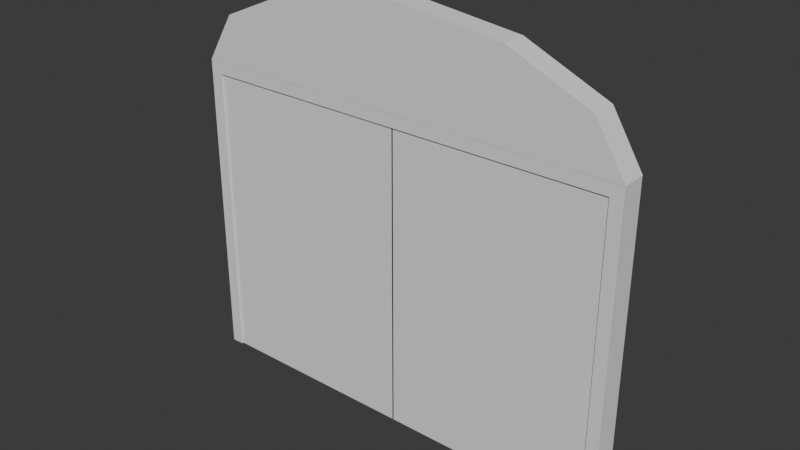 # Source: Door.blend  (saved by Blender 4.5.90; exported with 4.5.12 LTS)
import bpy
from mathutils import Matrix  # noqa: F401  (used for matrix-valued properties, if any)

bpy.ops.wm.read_factory_settings(use_empty=True)
scene = bpy.context.scene
scene.name = 'Scene'

# ---- collections
col_collection = bpy.data.collections.new('Collection'); scene.collection.children.link(col_collection)

# ---- world
world_world = bpy.data.worlds.new('World'); scene.world = world_world
world_world.use_nodes = True; world_world.node_tree.nodes.clear()
_N = world_world.node_tree.nodes; _L = world_world.node_tree.links
n0 = _N.new('ShaderNodeOutputWorld'); n0.name = 'World Output'; n0.location = (200, 100)
n1 = _N.new('ShaderNodeBackground'); n1.name = 'Background'; n1.location = (-200, 100)
n1.inputs[0].default_value = (0.05088, 0.05088, 0.05088, 1.0)
_L.new(n1.outputs[0], n0.inputs[0])
n0.is_active_output = True
world_world.color = (0.05088, 0.05088, 0.05088)
world_world.sun_shadow_jitter_overblur = 0.0

# ---- meshes
me_cube_002 = bpy.data.meshes.new('Cube.002')
me_cube_002.from_pydata([(-0.00656, -0.1023, 0.002168), (-0.00656, -0.1023, 2.957), (-0.00656, 0.1023, 0.002168), (-0.00656, 0.1023, 2.957), (2.048, -0.1023, 0.002168), (2.048, -0.1023, 2.957), (2.048, 0.1023, 0.002168), (2.048, 0.1023, 2.957)], [], [(0, 1, 3, 2), (2, 3, 7, 6), (6, 7, 5, 4), (4, 5, 1, 0), (2, 6, 4, 0), (7, 3, 1, 5)])
_uv = me_cube_002.uv_layers.new(name='UVMap')
_uv.uv.foreach_set('vector', [0.375, 0.0, 0.625, 0.0, 0.625, 0.25, 0.375, 0.25, 0.375, 0.25, 0.625, 0.25, 0.625, 0.5, 0.375, 0.5, 0.375, 0.5, 0.625, 0.5, 0.625, 0.75, 0.375, 0.75, 0.375, 0.75, 0.625, 0.75, 0.625, 1.0, 0.375, 1.0, 0.125, 0.5, 0.375, 0.5, 0.375, 0.75, 0.125, 0.75, 0.625, 0.5, 0.875, 0.5, 0.875, 0.75, 0.625, 0.75])
me_cube_002.update()
me_cylinder = bpy.data.meshes.new('Cylinder')
me_cylinder.from_pydata([(0.0008814, 0.121, 4.03), (0.0008814, -0.1228, 4.03), (1.085, 0.121, 3.902), (1.085, -0.1228, 3.902), (1.879, 0.121, 3.554), (1.879, -0.1228, 3.554), (2.17, 0.121, 3.079), (2.17, -0.1228, 3.079), (-2.168, 0.121, 3.079), (-2.168, -0.1228, 3.079), (-1.878, 0.121, 3.554), (-1.878, -0.1228, 3.554), (-1.084, 0.121, 3.902), (-1.084, -0.1228, 3.902)], [], [(0, 1, 3, 2), (2, 3, 5, 4), (4, 5, 7, 6), (8, 9, 11, 10), (10, 11, 13, 12), (12, 13, 1, 0), (3, 1, 13, 11, 9, 7, 5), (0, 2, 4, 6, 8, 10, 12), (6, 7, 9, 8)])
_uv = me_cylinder.uv_layers.new(name='UVMap')
_uv.uv.foreach_set('vector', [1.0, 0.5, 1.0, 1.0, 0.9167, 1.0, 0.9167, 0.5, 0.9167, 0.5, 0.9167, 1.0, 0.8333, 1.0, 0.8333, 0.5, 0.8333, 0.5, 0.8333, 1.0, 0.75, 1.0, 0.75, 0.5, 0.25, 0.5, 0.25, 1.0, 0.1667, 1.0, 0.1667, 0.5, 0.1667, 0.5, 0.1667, 1.0, 0.08333, 1.0, 0.08333, 0.5, 0.08333, 0.5, 0.08333, 1.0, 7.451e-08, 1.0, 7.451e-08, 0.5, 0.37, 0.4578, 0.25, 0.49, 0.13, 0.4578, 0.04215, 0.37, 0.01, 0.25, 0.49, 0.25, 0.4578, 0.37, 0.75, 0.49, 0.87, 0.4578, 0.9578, 0.37, 0.99, 0.25, 0.51, 0.25, 0.5422, 0.37, 0.63, 0.4578, 0.75, 0.5, 0.49, 0.25, 0.25, 1.0, 0.51, 0.25])
me_cylinder.update()
me_cube_003 = bpy.data.meshes.new('Cube.003')
me_cube_003.from_pydata([(2.168, -0.1207, 0.002168), (2.168, -0.1207, 3.077), (2.168, 0.1207, 0.002168), (2.168, 0.1207, 3.077), (2.048, -0.1207, 0.002168), (2.048, -0.1207, 3.077), (2.048, 0.1207, 0.002168), (2.048, 0.1207, 3.077), (2.168, -0.1207, 2.958), (2.168, 0.1207, 2.958), (2.048, 0.1207, 2.958), (2.048, -0.1207, 2.958), (-2.168, 0.1207, 3.077), (-2.168, -0.1207, 3.077), (-2.168, 0.1207, 2.958), (-2.168, -0.1207, 2.958), (-2.048, 0.1207, 3.077), (-2.048, 0.1207, 2.958), (-2.048, -0.1207, 3.077), (-2.048, -0.1207, 2.958), (-2.168, 0.1207, 0.002701), (-2.168, -0.1207, 0.002701), (-2.048, 0.1207, 0.002701), (-2.048, -0.1207, 0.002701)], [], [(8, 1, 3, 9), (9, 3, 7, 10), (17, 16, 12, 14), (11, 5, 1, 8), (2, 6, 4, 0), (7, 3, 1, 5), (4, 11, 8, 0), (6, 10, 11, 4), (2, 9, 10, 6), (0, 8, 9, 2), (14, 12, 13, 15), (16, 18, 13, 12), (14, 15, 21, 20), (18, 19, 15, 13), (5, 11, 19, 18), (11, 10, 17, 19), (7, 5, 18, 16), (10, 7, 16, 17), (23, 22, 20, 21), (19, 17, 22, 23), (15, 19, 23, 21), (17, 14, 20, 22)])
_uv = me_cube_003.uv_layers.new(name='UVMap')
_uv.uv.foreach_set('vector', [0.6152, 0.0, 0.625, 0.0, 0.625, 0.25, 0.6152, 0.25, 0.6152, 0.25, 0.625, 0.25, 0.625, 0.5, 0.6152, 0.5, 0.6152, 0.5, 0.625, 0.5, 0.625, 0.5, 0.6152, 0.5, 0.6152, 0.75, 0.625, 0.75, 0.625, 1.0, 0.6152, 1.0, 0.125, 0.5, 0.375, 0.5, 0.375, 0.75, 0.125, 0.75, 0.625, 0.5, 0.875, 0.5, 0.875, 0.75, 0.625, 0.75, 0.375, 0.75, 0.6152, 0.75, 0.6152, 1.0, 0.375, 1.0, 0.375, 0.5, 0.6152, 0.5, 0.6152, 0.75, 0.375, 0.75, 0.375, 0.25, 0.6152, 0.25, 0.6152, 0.5, 0.375, 0.5, 0.375, 0.0, 0.6152, 0.0, 0.6152, 0.25, 0.375, 0.25, 0.6152, 0.5, 0.625, 0.5, 0.625, 0.75, 0.6152, 0.75, 0.625, 0.5, 0.625, 0.75, 0.625, 0.75, 0.625, 0.5, 0.6152, 0.5, 0.6152, 0.75, 0.6152, 0.75, 0.6152, 0.5, 0.625, 0.75, 0.6152, 0.75, 0.6152, 0.75, 0.625, 0.75, 0.625, 0.75, 0.6152, 0.75, 0.6152, 0.75, 0.625, 0.75, 0.6152, 0.75, 0.6152, 0.5, 0.6152, 0.5, 0.6152, 0.75, 0.625, 0.5, 0.625, 0.75, 0.625, 0.75, 0.625, 0.5, 0.6152, 0.5, 0.625, 0.5, 0.625, 0.5, 0.6152, 0.5, 0.6152, 0.75, 0.6152, 0.5, 0.6152, 0.5, 0.6152, 0.75, 0.6152, 0.75, 0.6152, 0.5, 0.6152, 0.5, 0.6152, 0.75, 0.6152, 0.75, 0.6152, 0.75, 0.6152, 0.75, 0.6152, 0.75, 0.6152, 0.5, 0.6152, 0.5, 0.6152, 0.5, 0.6152, 0.5])
me_cube_003.update()

# ---- objects
ob_door = bpy.data.objects.new('Door', me_cube_002)
ob_doortop = bpy.data.objects.new('DoorTop', me_cylinder)
ob_doorframe = bpy.data.objects.new('DoorFrame', me_cube_003)

# ---- transforms, parenting, visibility, modifiers, constraints
ob_door.location = (0.0, 0.0, 0.0)
_m = ob_door.modifiers.new('Mirror', 'MIRROR')
ob_doortop.location = (0.0, 0.0, 0.0)
ob_doorframe.location = (0.0, 0.0, 0.0)

# ---- collection membership
col_collection.objects.link(ob_door)
col_collection.objects.link(ob_doortop)
col_collection.objects.link(ob_doorframe)

# ---- scene / render settings (as saved in the file)
scene.frame_start = 1; scene.frame_end = 250; scene.frame_set(1)
scene.render.engine = 'BLENDER_EEVEE_NEXT'
scene.render.fps = 25
bpy.context.view_layer.update()

# ---- added for rendering (the .blend has no active camera and no usable light): camera, sun
cam_auto = bpy.data.cameras.new('AutoCamera')
cam_auto.lens = 50.0
cam_auto.sensor_width = 36.0
cam_auto.clip_end = 1000.0
ob_auto_camera = bpy.data.objects.new('AutoCamera', cam_auto)
scene.collection.objects.link(ob_auto_camera)
ob_auto_camera.location = (5.48224, -6.57856, 6.401)
ob_auto_camera.rotation_euler = (1.09748, -7.21219e-08, 0.694738)
scene.camera = ob_auto_camera
light_auto_sun = bpy.data.lights.new('AutoSun', 'SUN')
light_auto_sun.energy = 3.0
light_auto_sun.angle = 0.0523599
ob_auto_sun = bpy.data.objects.new('AutoSun', light_auto_sun)
scene.collection.objects.link(ob_auto_sun)
ob_auto_sun.rotation_euler = (0.872665, 0.174533, 0.523599)
bpy.context.view_layer.update()
